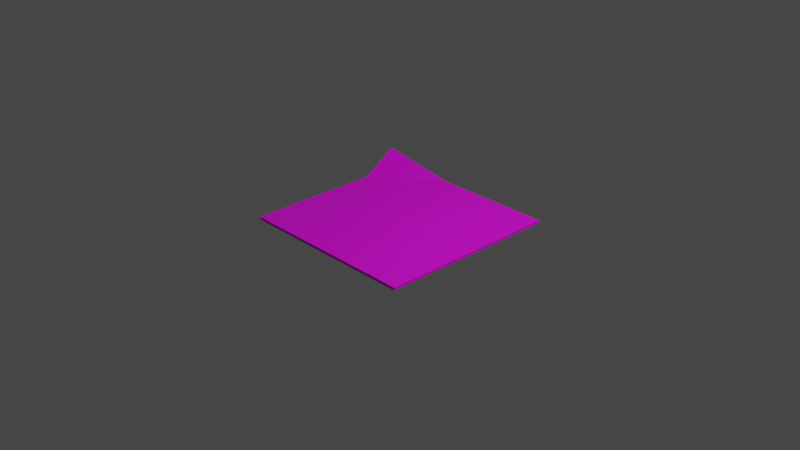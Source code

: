 # Source: don_t_do_stupid_note.blend  (saved by Blender 3.3.6; exported with 4.5.12 LTS)
import bpy
from mathutils import Matrix  # noqa: F401  (used for matrix-valued properties, if any)

bpy.ops.wm.read_factory_settings(use_empty=True)
scene = bpy.context.scene
scene.name = 'Scene'

# ---- collections
col_collection = bpy.data.collections.new('Collection'); scene.collection.children.link(col_collection)

# ---- images (referenced by path relative to the original .blend; pixels are not part of the script)
import os
ASSET_DIR = os.environ.get("B2B_ASSET_DIR", "")  # directory of the original .blend (textures are referenced by path, not embedded)
HERE = os.path.dirname(os.path.abspath(__file__))  # packed textures are extracted next to this script under _unpacked/

def load_image(name, relpath, width, height, colorspace="sRGB"):
    """Load a texture the original file referenced (path relative to the .blend, or extracted next to this script)."""
    p = next((c for c in (os.path.join(HERE, relpath), os.path.join(ASSET_DIR, relpath)) if relpath and os.path.exists(c)), "")
    if p:
        img = bpy.data.images.load(p, check_existing=True)
        img.name = name
    else:  # same state as the original file: an image datablock whose file is absent (Cycles renders it pink)
        img = bpy.data.images.new(name, width, height)
        img.source = "FILE"
        img.filepath = "//" + (relpath or name)
    img.colorspace_settings.name = colorspace
    return img
img_don_t_do_stupid_mamma_jpg = load_image("don't_do_stupid_mamma.jpg", "don't_do_stupid_mamma.jpg", 1024, 1024, 'sRGB')

# ---- materials (node trees are filled in below, after node groups)
mat_material_001 = bpy.data.materials.new('Material.001')
mat_material_001.use_transparent_shadow = False

# ---- material node trees
mat_material_001.use_nodes = True; mat_material_001.node_tree.nodes.clear()
_N = mat_material_001.node_tree.nodes; _L = mat_material_001.node_tree.links
n0 = _N.new('ShaderNodeBsdfPrincipled'); n0.name = 'Principled BSDF'; n0.location = (10, 300)
n0.distribution = 'GGX'
n0.subsurface_method = 'RANDOM_WALK_SKIN'
n0.inputs[3].default_value = 1.45
n0.inputs[27].default_value = (0.0, 0.0, 0.0, 1.0)
n0.inputs[28].default_value = 1.0
n1 = _N.new('ShaderNodeOutputMaterial'); n1.name = 'Material Output'; n1.location = (300, 300)
n2 = _N.new('ShaderNodeTexImage'); n2.name = 'Image Texture'; n2.location = (-280, 280)
n2.image = img_don_t_do_stupid_mamma_jpg
_L.new(n0.outputs[0], n1.inputs[0])
_L.new(n2.outputs[0], n0.inputs[0])
n1.is_active_output = True

# ---- world
world_world = bpy.data.worlds.new('World'); scene.world = world_world
world_world.use_nodes = True; world_world.node_tree.nodes.clear()
_N = world_world.node_tree.nodes; _L = world_world.node_tree.links
n0 = _N.new('ShaderNodeOutputWorld'); n0.name = 'World Output'; n0.location = (300, 300)
n1 = _N.new('ShaderNodeBackground'); n1.name = 'Background'; n1.location = (10, 300)
n1.inputs[0].default_value = (0.05088, 0.05088, 0.05088, 1.0)
_L.new(n1.outputs[0], n0.inputs[0])
n0.is_active_output = True
world_world.color = (0.05088, 0.05088, 0.05088)
world_world.use_sun_shadow = False
world_world.sun_shadow_jitter_overblur = 0.0

# ---- cameras
cam_camera = bpy.data.cameras.new('Camera')
cam_camera.clip_end = 100.0
cam_camera.ortho_scale = 7.314

# ---- lights
light_light = bpy.data.lights.new('Light', 'POINT')
light_light.transmission_factor = 0.0
light_light.energy = 1000.0
light_light.shadow_soft_size = 0.1
light_light.shadow_maximum_resolution = 0.006
light_light.use_absolute_resolution = True

# ---- meshes
me_plane = bpy.data.meshes.new('Plane')
me_plane.from_pydata([(-1.0, -1.0, 0.0), (1.0, -1.0, 0.0), (-1.151, 0.9688, 0.1556), (1.0, 1.0, 0.0), (-1.0, 0.4528, 0.0), (-0.3064, 1.0, 0.0), (-1.0, -1.0, -0.0304), (1.0, -1.0, -0.0304), (-1.151, 0.9688, 0.1252), (1.0, 1.0, -0.0304), (-1.0, 0.4528, -0.0304), (-0.3064, 1.0, -0.0304)], [], [(0, 4, 5, 3, 1), (4, 2, 5), (6, 7, 9, 11, 10), (10, 11, 8), (2, 4, 10, 8), (1, 3, 9, 7), (4, 0, 6, 10), (3, 5, 11, 9), (5, 2, 8, 11), (0, 1, 7, 6)])
_uv = me_plane.uv_layers.new(name='UVMap')
_uv.uv.foreach_set('vector', [0.0, 0.0, 0.0, 0.7264, 0.3468, 1.0, 1.0, 1.0, 1.0, 0.0, 0.0, 0.7264, 0.0, 1.0, 0.3468, 1.0, 0.0, 0.0, 1.0, 0.0, 1.0, 1.0, 0.3468, 1.0, 0.0, 0.7264, 0.0, 0.7264, 0.3468, 1.0, 0.0, 1.0, 0.0, 1.0, 0.0, 0.7264, 0.0, 0.7264, 0.0, 1.0, 1.0, 0.0, 1.0, 1.0, 1.0, 1.0, 1.0, 0.0, 0.0, 0.7264, 0.0, 0.0, 0.0, 0.0, 0.0, 0.7264, 1.0, 1.0, 0.3468, 1.0, 0.3468, 1.0, 1.0, 1.0, 0.3468, 1.0, 0.0, 1.0, 0.0, 1.0, 0.3468, 1.0, 0.0, 0.0, 1.0, 0.0, 1.0, 0.0, 0.0, 0.0])
me_plane.materials.append(mat_material_001)
me_plane.update()

# ---- objects
ob_light = bpy.data.objects.new('Light', light_light)
ob_camera = bpy.data.objects.new('Camera', cam_camera)
ob_plane = bpy.data.objects.new('Plane', me_plane)

# ---- transforms, parenting, visibility, modifiers, constraints
ob_light.location = (4.076, 1.005, 5.904)
ob_light.rotation_euler = (0.6503, 0.05522, 1.866)
ob_light.lock_rotations_4d = False
ob_light.empty_display_type = 'ARROWS'
ob_light.color = (0.0, 0.0, 0.0, 0.0)
ob_light.lineart.crease_threshold = 0.0
ob_camera.location = (7.359, -6.926, 4.958)
ob_camera.rotation_euler = (1.109, 0.0, 0.8149)
ob_camera.lock_rotations_4d = False
ob_camera.empty_display_type = 'ARROWS'
ob_camera.color = (0.0, 0.0, 0.0, 0.0)
ob_camera.display_type = 'WIRE'
ob_camera.lineart.crease_threshold = 0.0
ob_plane.location = (0.0, 0.0, 0.0)

# ---- collection membership
col_collection.objects.link(ob_light)
col_collection.objects.link(ob_camera)
col_collection.objects.link(ob_plane)

# ---- scene / render settings (as saved in the file)
scene.camera = ob_camera
scene.frame_start = 1; scene.frame_end = 250; scene.frame_set(1)
scene.render.engine = 'BLENDER_EEVEE_NEXT'
scene.cycles.sampling_pattern = 'TABULATED_SOBOL'
scene.cycles.use_light_tree = False
scene.view_settings.view_transform = 'Filmic'
bpy.context.view_layer.update()
